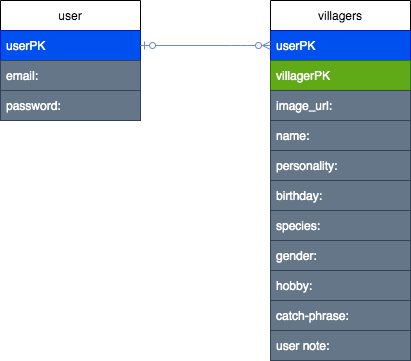

The diagram above was exported from draw.io. Its source (the exported page's mxGraphModel, read from the mxfile embedded in the PNG):
<mxGraphModel dx="305" dy="597" grid="1" gridSize="10" guides="1" tooltips="1" connect="1" arrows="1" fold="1" page="1" pageScale="1" pageWidth="850" pageHeight="1100" math="0" shadow="0">
  <root>
    <mxCell id="0" />
    <mxCell id="1" parent="0" />
    <UserObject label="user" id="3">
      <mxCell style="swimlane;fontStyle=0;childLayout=stackLayout;horizontal=1;startSize=30;horizontalStack=0;resizeParent=1;resizeParentMax=0;resizeLast=0;collapsible=1;marginBottom=0;" parent="1" vertex="1">
        <mxGeometry x="120" y="90" width="140" height="120" as="geometry" />
      </mxCell>
    </UserObject>
    <mxCell id="15" value="userPK" style="text;strokeColor=#001DBC;fillColor=#0050ef;align=left;verticalAlign=middle;spacingLeft=4;spacingRight=4;overflow=hidden;points=[[0,0.5],[1,0.5]];portConstraint=eastwest;rotatable=0;fontColor=#ffffff;" parent="3" vertex="1">
      <mxGeometry y="30" width="140" height="30" as="geometry" />
    </mxCell>
    <mxCell id="4" value="email:" style="text;strokeColor=#314354;fillColor=#647687;align=left;verticalAlign=middle;spacingLeft=4;spacingRight=4;overflow=hidden;points=[[0,0.5],[1,0.5]];portConstraint=eastwest;rotatable=0;fontColor=#ffffff;" parent="3" vertex="1">
      <mxGeometry y="60" width="140" height="30" as="geometry" />
    </mxCell>
    <mxCell id="6" value="password:" style="text;strokeColor=#314354;fillColor=#647687;align=left;verticalAlign=middle;spacingLeft=4;spacingRight=4;overflow=hidden;points=[[0,0.5],[1,0.5]];portConstraint=eastwest;rotatable=0;fontColor=#ffffff;" parent="3" vertex="1">
      <mxGeometry y="90" width="140" height="30" as="geometry" />
    </mxCell>
    <UserObject label="villagers" id="7">
      <mxCell style="swimlane;fontStyle=0;childLayout=stackLayout;horizontal=1;startSize=30;horizontalStack=0;resizeParent=1;resizeParentMax=0;resizeLast=0;collapsible=1;marginBottom=0;" parent="1" vertex="1">
        <mxGeometry x="390" y="90" width="140" height="360" as="geometry" />
      </mxCell>
    </UserObject>
    <mxCell id="20" value="userPK" style="text;strokeColor=#001DBC;fillColor=#0050ef;align=left;verticalAlign=middle;spacingLeft=4;spacingRight=4;overflow=hidden;points=[[0,0.5],[1,0.5]];portConstraint=eastwest;rotatable=0;fontColor=#ffffff;" parent="7" vertex="1">
      <mxGeometry y="30" width="140" height="30" as="geometry" />
    </mxCell>
    <mxCell id="24" value="villagerPK" style="text;strokeColor=#2D7600;fillColor=#60a917;align=left;verticalAlign=middle;spacingLeft=4;spacingRight=4;overflow=hidden;points=[[0,0.5],[1,0.5]];portConstraint=eastwest;rotatable=0;fontColor=#ffffff;" parent="7" vertex="1">
      <mxGeometry y="60" width="140" height="30" as="geometry" />
    </mxCell>
    <mxCell id="21" value="image_url:" style="text;strokeColor=#314354;fillColor=#647687;align=left;verticalAlign=middle;spacingLeft=4;spacingRight=4;overflow=hidden;points=[[0,0.5],[1,0.5]];portConstraint=eastwest;rotatable=0;fontColor=#ffffff;" parent="7" vertex="1">
      <mxGeometry y="90" width="140" height="30" as="geometry" />
    </mxCell>
    <mxCell id="8" value="name:" style="text;strokeColor=#314354;fillColor=#647687;align=left;verticalAlign=middle;spacingLeft=4;spacingRight=4;overflow=hidden;points=[[0,0.5],[1,0.5]];portConstraint=eastwest;rotatable=0;fontColor=#ffffff;" parent="7" vertex="1">
      <mxGeometry y="120" width="140" height="30" as="geometry" />
    </mxCell>
    <mxCell id="9" value="personality:" style="text;strokeColor=#314354;fillColor=#647687;align=left;verticalAlign=middle;spacingLeft=4;spacingRight=4;overflow=hidden;points=[[0,0.5],[1,0.5]];portConstraint=eastwest;rotatable=0;fontColor=#ffffff;" parent="7" vertex="1">
      <mxGeometry y="150" width="140" height="30" as="geometry" />
    </mxCell>
    <mxCell id="10" value="birthday:" style="text;strokeColor=#314354;fillColor=#647687;align=left;verticalAlign=middle;spacingLeft=4;spacingRight=4;overflow=hidden;points=[[0,0.5],[1,0.5]];portConstraint=eastwest;rotatable=0;fontColor=#ffffff;" parent="7" vertex="1">
      <mxGeometry y="180" width="140" height="30" as="geometry" />
    </mxCell>
    <mxCell id="14" value="species:" style="text;strokeColor=#314354;fillColor=#647687;align=left;verticalAlign=middle;spacingLeft=4;spacingRight=4;overflow=hidden;points=[[0,0.5],[1,0.5]];portConstraint=eastwest;rotatable=0;fontColor=#ffffff;" parent="7" vertex="1">
      <mxGeometry y="210" width="140" height="30" as="geometry" />
    </mxCell>
    <mxCell id="12" value="gender:" style="text;strokeColor=#314354;fillColor=#647687;align=left;verticalAlign=middle;spacingLeft=4;spacingRight=4;overflow=hidden;points=[[0,0.5],[1,0.5]];portConstraint=eastwest;rotatable=0;fontColor=#ffffff;" parent="7" vertex="1">
      <mxGeometry y="240" width="140" height="30" as="geometry" />
    </mxCell>
    <mxCell id="19" value="hobby:" style="text;strokeColor=#314354;fillColor=#647687;align=left;verticalAlign=middle;spacingLeft=4;spacingRight=4;overflow=hidden;points=[[0,0.5],[1,0.5]];portConstraint=eastwest;rotatable=0;fontColor=#ffffff;" parent="7" vertex="1">
      <mxGeometry y="270" width="140" height="30" as="geometry" />
    </mxCell>
    <mxCell id="22" value="catch-phrase:" style="text;strokeColor=#314354;fillColor=#647687;align=left;verticalAlign=middle;spacingLeft=4;spacingRight=4;overflow=hidden;points=[[0,0.5],[1,0.5]];portConstraint=eastwest;rotatable=0;fontColor=#ffffff;" parent="7" vertex="1">
      <mxGeometry y="300" width="140" height="30" as="geometry" />
    </mxCell>
    <mxCell id="25" value="user note:" style="text;strokeColor=#314354;fillColor=#647687;align=left;verticalAlign=middle;spacingLeft=4;spacingRight=4;overflow=hidden;points=[[0,0.5],[1,0.5]];portConstraint=eastwest;rotatable=0;fontColor=#ffffff;" parent="7" vertex="1">
      <mxGeometry y="330" width="140" height="30" as="geometry" />
    </mxCell>
    <mxCell id="16" style="edgeStyle=none;html=1;exitX=1;exitY=0.5;exitDx=0;exitDy=0;entryX=0;entryY=0.5;entryDx=0;entryDy=0;endArrow=ERzeroToMany;endFill=0;startArrow=ERzeroToOne;startFill=0;fillColor=#dae8fc;strokeColor=#6c8ebf;" parent="1" source="15" target="20" edge="1">
      <mxGeometry relative="1" as="geometry">
        <Array as="points">
          <mxPoint x="360" y="135" />
        </Array>
      </mxGeometry>
    </mxCell>
  </root>
</mxGraphModel>